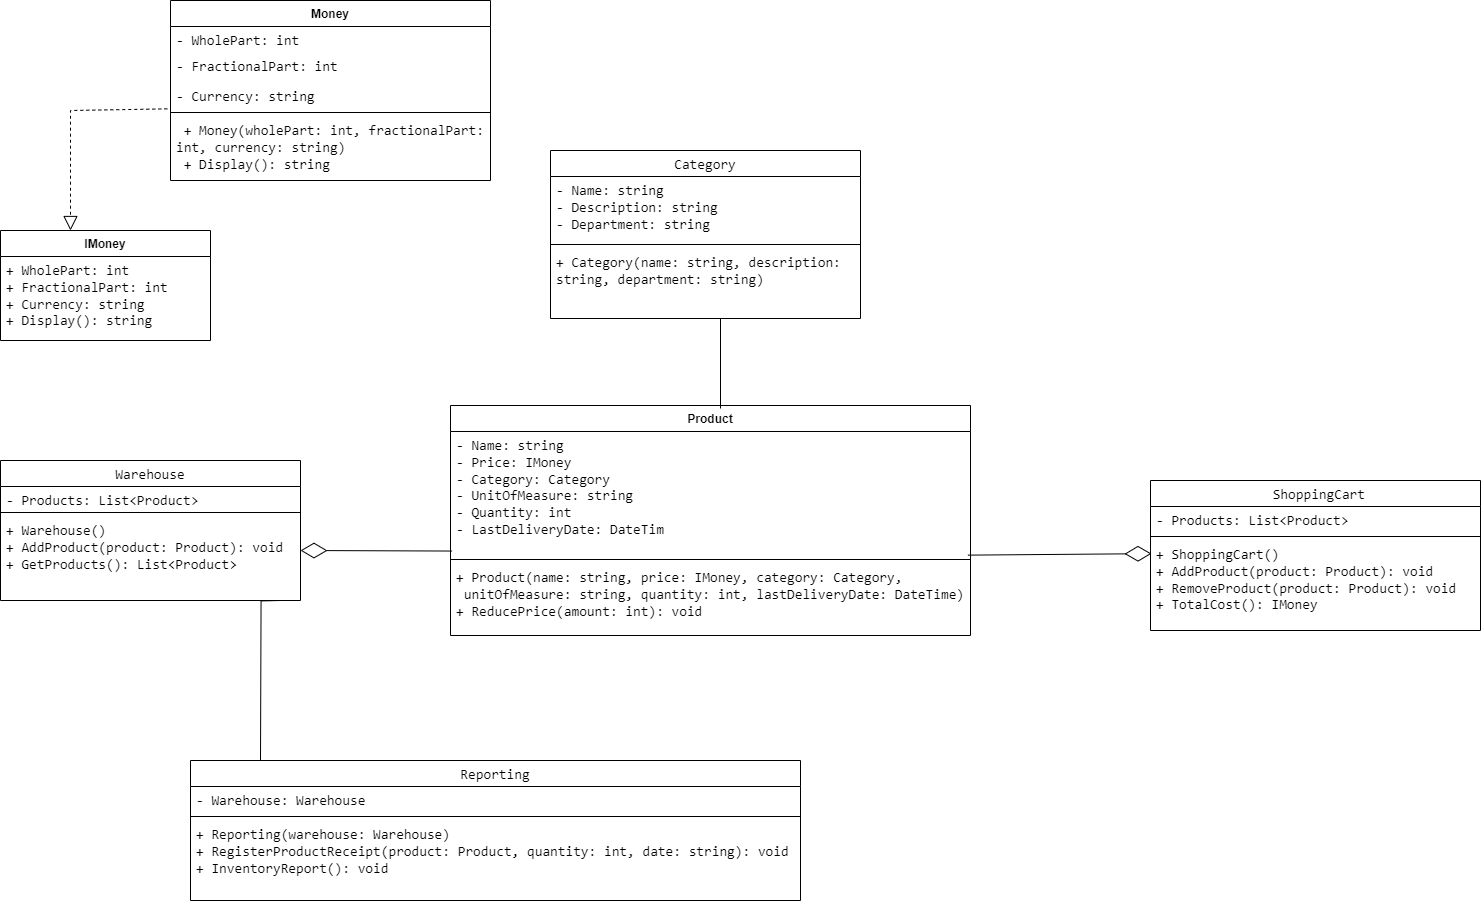

The diagram above was exported from draw.io. Its source (the exported page's mxGraphModel, read from the mxfile embedded in the PNG):
<mxGraphModel dx="2333" dy="1256" grid="1" gridSize="10" guides="1" tooltips="1" connect="1" arrows="1" fold="1" page="1" pageScale="1" pageWidth="850" pageHeight="1100" background="none" math="0" shadow="0">
  <root>
    <mxCell id="0" />
    <mxCell id="1" parent="0" />
    <mxCell id="_ugXEFYrK6a-2CalBuGM-2" value="Money" style="swimlane;fontStyle=1;align=center;verticalAlign=top;childLayout=stackLayout;horizontal=1;startSize=26;horizontalStack=0;resizeParent=1;resizeParentMax=0;resizeLast=0;collapsible=1;marginBottom=0;whiteSpace=wrap;html=1;" parent="1" vertex="1">
      <mxGeometry x="310" y="10" width="320" height="180" as="geometry" />
    </mxCell>
    <mxCell id="_ugXEFYrK6a-2CalBuGM-3" value="&lt;span style=&quot;font-family: &amp;quot;Söhne Mono&amp;quot;, Monaco, &amp;quot;Andale Mono&amp;quot;, &amp;quot;Ubuntu Mono&amp;quot;, monospace; font-size: 14px; white-space: pre;&quot;&gt;- WholePart: int&lt;span style=&quot;background-color: rgb(13, 13, 13);&quot;&gt;&lt;br&gt;&lt;font color=&quot;#ffffff&quot;&gt;&lt;br&gt;&lt;/font&gt;&lt;/span&gt;&lt;/span&gt;" style="text;strokeColor=none;fillColor=none;align=left;verticalAlign=top;spacingLeft=4;spacingRight=4;overflow=hidden;rotatable=0;points=[[0,0.5],[1,0.5]];portConstraint=eastwest;whiteSpace=wrap;html=1;" parent="_ugXEFYrK6a-2CalBuGM-2" vertex="1">
      <mxGeometry y="26" width="320" height="26" as="geometry" />
    </mxCell>
    <mxCell id="_ugXEFYrK6a-2CalBuGM-6" value="&lt;span style=&quot;font-family: &amp;quot;Söhne Mono&amp;quot;, Monaco, &amp;quot;Andale Mono&amp;quot;, &amp;quot;Ubuntu Mono&amp;quot;, monospace; font-size: 14px; white-space: pre;&quot;&gt;- FractionalPart: int&lt;br&gt;&lt;span style=&quot;color: rgb(255, 255, 255); background-color: rgb(13, 13, 13);&quot;&gt;&lt;br&gt;&lt;/span&gt;&lt;/span&gt;" style="text;strokeColor=none;fillColor=none;align=left;verticalAlign=top;spacingLeft=4;spacingRight=4;overflow=hidden;rotatable=0;points=[[0,0.5],[1,0.5]];portConstraint=eastwest;whiteSpace=wrap;html=1;" parent="_ugXEFYrK6a-2CalBuGM-2" vertex="1">
      <mxGeometry y="52" width="320" height="30" as="geometry" />
    </mxCell>
    <mxCell id="_ugXEFYrK6a-2CalBuGM-7" value="&lt;span style=&quot;font-family: &amp;quot;Söhne Mono&amp;quot;, Monaco, &amp;quot;Andale Mono&amp;quot;, &amp;quot;Ubuntu Mono&amp;quot;, monospace; font-size: 14px; white-space: pre;&quot;&gt;- Currency: strin&lt;/span&gt;&lt;span style=&quot;font-family: &amp;quot;Söhne Mono&amp;quot;, Monaco, &amp;quot;Andale Mono&amp;quot;, &amp;quot;Ubuntu Mono&amp;quot;, monospace; font-size: 14px; white-space: pre;&quot;&gt;g&lt;/span&gt;" style="text;strokeColor=none;fillColor=none;align=left;verticalAlign=top;spacingLeft=4;spacingRight=4;overflow=hidden;rotatable=0;points=[[0,0.5],[1,0.5]];portConstraint=eastwest;whiteSpace=wrap;html=1;" parent="_ugXEFYrK6a-2CalBuGM-2" vertex="1">
      <mxGeometry y="82" width="320" height="26" as="geometry" />
    </mxCell>
    <mxCell id="_ugXEFYrK6a-2CalBuGM-8" value="" style="line;strokeWidth=1;fillColor=none;align=left;verticalAlign=middle;spacingTop=-1;spacingLeft=3;spacingRight=3;rotatable=0;labelPosition=right;points=[];portConstraint=eastwest;strokeColor=inherit;" parent="_ugXEFYrK6a-2CalBuGM-2" vertex="1">
      <mxGeometry y="108" width="320" height="8" as="geometry" />
    </mxCell>
    <mxCell id="_ugXEFYrK6a-2CalBuGM-5" value="&lt;span style=&quot;font-family: &amp;quot;Söhne Mono&amp;quot;, Monaco, &amp;quot;Andale Mono&amp;quot;, &amp;quot;Ubuntu Mono&amp;quot;, monospace; font-size: 14px; white-space: pre;&quot;&gt; + Money(wholePart: int, fractionalPart: &lt;/span&gt;&lt;div&gt;&lt;span style=&quot;font-family: &amp;quot;Söhne Mono&amp;quot;, Monaco, &amp;quot;Andale Mono&amp;quot;, &amp;quot;Ubuntu Mono&amp;quot;, monospace; font-size: 14px; white-space: pre;&quot;&gt;int, currency: string)&lt;br&gt; + Display(): string&lt;/span&gt;&lt;/div&gt;" style="text;strokeColor=none;fillColor=none;align=left;verticalAlign=top;spacingLeft=4;spacingRight=4;overflow=hidden;rotatable=0;points=[[0,0.5],[1,0.5]];portConstraint=eastwest;whiteSpace=wrap;html=1;" parent="_ugXEFYrK6a-2CalBuGM-2" vertex="1">
      <mxGeometry y="116" width="320" height="64" as="geometry" />
    </mxCell>
    <mxCell id="_ugXEFYrK6a-2CalBuGM-9" value="&lt;span style=&quot;font-family: &amp;quot;Söhne Mono&amp;quot;, Monaco, &amp;quot;Andale Mono&amp;quot;, &amp;quot;Ubuntu Mono&amp;quot;, monospace; font-size: 14px; font-weight: 400; text-align: left; white-space: pre;&quot;&gt;Category&lt;/span&gt;" style="swimlane;fontStyle=1;align=center;verticalAlign=top;childLayout=stackLayout;horizontal=1;startSize=26;horizontalStack=0;resizeParent=1;resizeParentMax=0;resizeLast=0;collapsible=1;marginBottom=0;whiteSpace=wrap;html=1;" parent="1" vertex="1">
      <mxGeometry x="690" y="160" width="310" height="168" as="geometry" />
    </mxCell>
    <mxCell id="_ugXEFYrK6a-2CalBuGM-10" value="&lt;span style=&quot;font-family: &amp;quot;Söhne Mono&amp;quot;, Monaco, &amp;quot;Andale Mono&amp;quot;, &amp;quot;Ubuntu Mono&amp;quot;, monospace; font-size: 14px; white-space: pre;&quot;&gt;- Name: string&lt;br&gt;- Description: string&lt;br&gt;- Department: string&lt;/span&gt;" style="text;strokeColor=none;fillColor=none;align=left;verticalAlign=top;spacingLeft=4;spacingRight=4;overflow=hidden;rotatable=0;points=[[0,0.5],[1,0.5]];portConstraint=eastwest;whiteSpace=wrap;html=1;" parent="_ugXEFYrK6a-2CalBuGM-9" vertex="1">
      <mxGeometry y="26" width="310" height="64" as="geometry" />
    </mxCell>
    <mxCell id="_ugXEFYrK6a-2CalBuGM-11" value="" style="line;strokeWidth=1;fillColor=none;align=left;verticalAlign=middle;spacingTop=-1;spacingLeft=3;spacingRight=3;rotatable=0;labelPosition=right;points=[];portConstraint=eastwest;strokeColor=inherit;" parent="_ugXEFYrK6a-2CalBuGM-9" vertex="1">
      <mxGeometry y="90" width="310" height="8" as="geometry" />
    </mxCell>
    <mxCell id="_ugXEFYrK6a-2CalBuGM-12" value="&lt;span style=&quot;font-family: &amp;quot;Söhne Mono&amp;quot;, Monaco, &amp;quot;Andale Mono&amp;quot;, &amp;quot;Ubuntu Mono&amp;quot;, monospace; font-size: 14px; white-space: pre;&quot;&gt;+ Category(name: string, description: &lt;/span&gt;&lt;div&gt;&lt;span style=&quot;font-family: &amp;quot;Söhne Mono&amp;quot;, Monaco, &amp;quot;Andale Mono&amp;quot;, &amp;quot;Ubuntu Mono&amp;quot;, monospace; font-size: 14px; white-space: pre;&quot;&gt;string, department: string)&lt;br&gt;&lt;br&gt;&lt;/span&gt;&lt;/div&gt;" style="text;strokeColor=none;fillColor=none;align=left;verticalAlign=top;spacingLeft=4;spacingRight=4;overflow=hidden;rotatable=0;points=[[0,0.5],[1,0.5]];portConstraint=eastwest;whiteSpace=wrap;html=1;" parent="_ugXEFYrK6a-2CalBuGM-9" vertex="1">
      <mxGeometry y="98" width="310" height="70" as="geometry" />
    </mxCell>
    <mxCell id="_ugXEFYrK6a-2CalBuGM-14" value="IMoney" style="swimlane;fontStyle=1;align=center;verticalAlign=top;childLayout=stackLayout;horizontal=1;startSize=26;horizontalStack=0;resizeParent=1;resizeParentMax=0;resizeLast=0;collapsible=1;marginBottom=0;whiteSpace=wrap;html=1;" parent="1" vertex="1">
      <mxGeometry x="140" y="240" width="210" height="110" as="geometry" />
    </mxCell>
    <mxCell id="_ugXEFYrK6a-2CalBuGM-17" value="&lt;span style=&quot;font-family: &amp;quot;Söhne Mono&amp;quot;, Monaco, &amp;quot;Andale Mono&amp;quot;, &amp;quot;Ubuntu Mono&amp;quot;, monospace; font-size: 14px; white-space: pre;&quot;&gt;+ WholePart: int&lt;br&gt;+ FractionalPart: int&lt;br&gt;+ Currency: string&lt;br&gt;+ Display(): string&lt;/span&gt;" style="text;strokeColor=none;fillColor=none;align=left;verticalAlign=top;spacingLeft=4;spacingRight=4;overflow=hidden;rotatable=0;points=[[0,0.5],[1,0.5]];portConstraint=eastwest;whiteSpace=wrap;html=1;" parent="_ugXEFYrK6a-2CalBuGM-14" vertex="1">
      <mxGeometry y="26" width="210" height="84" as="geometry" />
    </mxCell>
    <mxCell id="_ugXEFYrK6a-2CalBuGM-18" value="Product" style="swimlane;fontStyle=1;align=center;verticalAlign=top;childLayout=stackLayout;horizontal=1;startSize=26;horizontalStack=0;resizeParent=1;resizeParentMax=0;resizeLast=0;collapsible=1;marginBottom=0;whiteSpace=wrap;html=1;" parent="1" vertex="1">
      <mxGeometry x="590" y="415" width="520" height="230" as="geometry" />
    </mxCell>
    <mxCell id="_ugXEFYrK6a-2CalBuGM-19" value="&lt;span style=&quot;font-family: &amp;quot;Söhne Mono&amp;quot;, Monaco, &amp;quot;Andale Mono&amp;quot;, &amp;quot;Ubuntu Mono&amp;quot;, monospace; font-size: 14px; white-space: pre;&quot;&gt;- Name: string&lt;/span&gt;&lt;div&gt;&lt;span style=&quot;font-family: &amp;quot;Söhne Mono&amp;quot;, Monaco, &amp;quot;Andale Mono&amp;quot;, &amp;quot;Ubuntu Mono&amp;quot;, monospace; font-size: 14px; white-space: pre;&quot;&gt;- Price: IMoney&lt;br&gt;- Category: Category&lt;br&gt;- UnitOfMeasure: string&lt;br&gt;- Quantity: int&lt;/span&gt;&lt;/div&gt;&lt;div&gt;&lt;span style=&quot;font-family: &amp;quot;Söhne Mono&amp;quot;, Monaco, &amp;quot;Andale Mono&amp;quot;, &amp;quot;Ubuntu Mono&amp;quot;, monospace; font-size: 14px; white-space: pre;&quot;&gt;- &lt;/span&gt;&lt;span style=&quot;font-family: &amp;quot;Söhne Mono&amp;quot;, Monaco, &amp;quot;Andale Mono&amp;quot;, &amp;quot;Ubuntu Mono&amp;quot;, monospace; font-size: 14px; white-space: pre;&quot;&gt;LastDeliveryDate&lt;/span&gt;&lt;span style=&quot;font-family: &amp;quot;Söhne Mono&amp;quot;, Monaco, &amp;quot;Andale Mono&amp;quot;, &amp;quot;Ubuntu Mono&amp;quot;, monospace; font-size: 14px; white-space: pre;&quot;&gt;: DateTim&lt;/span&gt;&lt;span style=&quot;font-family: &amp;quot;Söhne Mono&amp;quot;, Monaco, &amp;quot;Andale Mono&amp;quot;, &amp;quot;Ubuntu Mono&amp;quot;, monospace; font-size: 14px; white-space: pre;&quot;&gt;&lt;br&gt;&lt;/span&gt;&lt;/div&gt;" style="text;strokeColor=none;fillColor=none;align=left;verticalAlign=top;spacingLeft=4;spacingRight=4;overflow=hidden;rotatable=0;points=[[0,0.5],[1,0.5]];portConstraint=eastwest;whiteSpace=wrap;html=1;" parent="_ugXEFYrK6a-2CalBuGM-18" vertex="1">
      <mxGeometry y="26" width="520" height="124" as="geometry" />
    </mxCell>
    <mxCell id="_ugXEFYrK6a-2CalBuGM-20" value="" style="line;strokeWidth=1;fillColor=none;align=left;verticalAlign=middle;spacingTop=-1;spacingLeft=3;spacingRight=3;rotatable=0;labelPosition=right;points=[];portConstraint=eastwest;strokeColor=inherit;" parent="_ugXEFYrK6a-2CalBuGM-18" vertex="1">
      <mxGeometry y="150" width="520" height="8" as="geometry" />
    </mxCell>
    <mxCell id="_ugXEFYrK6a-2CalBuGM-21" value="&lt;span style=&quot;font-family: &amp;quot;Söhne Mono&amp;quot;, Monaco, &amp;quot;Andale Mono&amp;quot;, &amp;quot;Ubuntu Mono&amp;quot;, monospace; font-size: 14px; white-space: pre;&quot;&gt;+ Product(name: string, price: IMoney, category: Category,&lt;/span&gt;&lt;div&gt;&lt;span style=&quot;font-family: &amp;quot;Söhne Mono&amp;quot;, Monaco, &amp;quot;Andale Mono&amp;quot;, &amp;quot;Ubuntu Mono&amp;quot;, monospace; font-size: 14px; white-space: pre;&quot;&gt; unitOfMeasure: string, quantity: int, lastDeliveryDate: DateTime)&lt;br&gt;+ ReducePrice(amount: int): void&lt;/span&gt;&lt;/div&gt;" style="text;strokeColor=none;fillColor=none;align=left;verticalAlign=top;spacingLeft=4;spacingRight=4;overflow=hidden;rotatable=0;points=[[0,0.5],[1,0.5]];portConstraint=eastwest;whiteSpace=wrap;html=1;" parent="_ugXEFYrK6a-2CalBuGM-18" vertex="1">
      <mxGeometry y="158" width="520" height="72" as="geometry" />
    </mxCell>
    <mxCell id="_ugXEFYrK6a-2CalBuGM-23" value="&lt;span style=&quot;font-family: &amp;quot;Söhne Mono&amp;quot;, Monaco, &amp;quot;Andale Mono&amp;quot;, &amp;quot;Ubuntu Mono&amp;quot;, monospace; font-size: 14px; font-weight: 400; text-align: left; white-space: pre;&quot;&gt;Warehouse&lt;/span&gt;" style="swimlane;fontStyle=1;align=center;verticalAlign=top;childLayout=stackLayout;horizontal=1;startSize=26;horizontalStack=0;resizeParent=1;resizeParentMax=0;resizeLast=0;collapsible=1;marginBottom=0;whiteSpace=wrap;html=1;" parent="1" vertex="1">
      <mxGeometry x="140" y="470" width="300" height="140" as="geometry" />
    </mxCell>
    <mxCell id="_ugXEFYrK6a-2CalBuGM-24" value="&lt;span style=&quot;font-family: &amp;quot;Söhne Mono&amp;quot;, Monaco, &amp;quot;Andale Mono&amp;quot;, &amp;quot;Ubuntu Mono&amp;quot;, monospace; font-size: 14px; white-space: pre;&quot;&gt;- Products: List&amp;lt;Product&amp;gt;&lt;/span&gt;" style="text;strokeColor=none;fillColor=none;align=left;verticalAlign=top;spacingLeft=4;spacingRight=4;overflow=hidden;rotatable=0;points=[[0,0.5],[1,0.5]];portConstraint=eastwest;whiteSpace=wrap;html=1;" parent="_ugXEFYrK6a-2CalBuGM-23" vertex="1">
      <mxGeometry y="26" width="300" height="22" as="geometry" />
    </mxCell>
    <mxCell id="_ugXEFYrK6a-2CalBuGM-25" value="" style="line;strokeWidth=1;fillColor=none;align=left;verticalAlign=middle;spacingTop=-1;spacingLeft=3;spacingRight=3;rotatable=0;labelPosition=right;points=[];portConstraint=eastwest;strokeColor=inherit;" parent="_ugXEFYrK6a-2CalBuGM-23" vertex="1">
      <mxGeometry y="48" width="300" height="8" as="geometry" />
    </mxCell>
    <mxCell id="_ugXEFYrK6a-2CalBuGM-26" value="&lt;span style=&quot;font-family: &amp;quot;Söhne Mono&amp;quot;, Monaco, &amp;quot;Andale Mono&amp;quot;, &amp;quot;Ubuntu Mono&amp;quot;, monospace; font-size: 14px; white-space: pre;&quot;&gt;+ Warehouse()&lt;br&gt;+ AddProduct(product: Product): void&lt;br&gt;+ GetProducts(): List&amp;lt;Product&amp;gt;&lt;/span&gt;" style="text;strokeColor=none;fillColor=none;align=left;verticalAlign=top;spacingLeft=4;spacingRight=4;overflow=hidden;rotatable=0;points=[[0,0.5],[1,0.5]];portConstraint=eastwest;whiteSpace=wrap;html=1;" parent="_ugXEFYrK6a-2CalBuGM-23" vertex="1">
      <mxGeometry y="56" width="300" height="84" as="geometry" />
    </mxCell>
    <mxCell id="_ugXEFYrK6a-2CalBuGM-27" value="&lt;span style=&quot;font-family: &amp;quot;Söhne Mono&amp;quot;, Monaco, &amp;quot;Andale Mono&amp;quot;, &amp;quot;Ubuntu Mono&amp;quot;, monospace; font-size: 14px; font-weight: 400; text-align: left; white-space: pre;&quot;&gt; ShoppingCart&lt;/span&gt;" style="swimlane;fontStyle=1;align=center;verticalAlign=top;childLayout=stackLayout;horizontal=1;startSize=26;horizontalStack=0;resizeParent=1;resizeParentMax=0;resizeLast=0;collapsible=1;marginBottom=0;whiteSpace=wrap;html=1;" parent="1" vertex="1">
      <mxGeometry x="1290" y="490" width="330" height="150" as="geometry" />
    </mxCell>
    <mxCell id="_ugXEFYrK6a-2CalBuGM-28" value="&lt;span style=&quot;font-family: &amp;quot;Söhne Mono&amp;quot;, Monaco, &amp;quot;Andale Mono&amp;quot;, &amp;quot;Ubuntu Mono&amp;quot;, monospace; font-size: 14px; white-space: pre;&quot;&gt;- Products: List&amp;lt;Product&amp;gt;&lt;/span&gt;" style="text;strokeColor=none;fillColor=none;align=left;verticalAlign=top;spacingLeft=4;spacingRight=4;overflow=hidden;rotatable=0;points=[[0,0.5],[1,0.5]];portConstraint=eastwest;whiteSpace=wrap;html=1;" parent="_ugXEFYrK6a-2CalBuGM-27" vertex="1">
      <mxGeometry y="26" width="330" height="26" as="geometry" />
    </mxCell>
    <mxCell id="_ugXEFYrK6a-2CalBuGM-29" value="" style="line;strokeWidth=1;fillColor=none;align=left;verticalAlign=middle;spacingTop=-1;spacingLeft=3;spacingRight=3;rotatable=0;labelPosition=right;points=[];portConstraint=eastwest;strokeColor=inherit;" parent="_ugXEFYrK6a-2CalBuGM-27" vertex="1">
      <mxGeometry y="52" width="330" height="8" as="geometry" />
    </mxCell>
    <mxCell id="_ugXEFYrK6a-2CalBuGM-30" value="&lt;span style=&quot;font-family: &amp;quot;Söhne Mono&amp;quot;, Monaco, &amp;quot;Andale Mono&amp;quot;, &amp;quot;Ubuntu Mono&amp;quot;, monospace; font-size: 14px; white-space: pre;&quot;&gt;+ ShoppingCart()&lt;br&gt;+ AddProduct(product: Product): void&lt;br&gt;+ RemoveProduct(product: Product): void&lt;br&gt;+ TotalCost(): IMoney&lt;/span&gt;" style="text;strokeColor=none;fillColor=none;align=left;verticalAlign=top;spacingLeft=4;spacingRight=4;overflow=hidden;rotatable=0;points=[[0,0.5],[1,0.5]];portConstraint=eastwest;whiteSpace=wrap;html=1;" parent="_ugXEFYrK6a-2CalBuGM-27" vertex="1">
      <mxGeometry y="60" width="330" height="90" as="geometry" />
    </mxCell>
    <mxCell id="_ugXEFYrK6a-2CalBuGM-31" value="&lt;span style=&quot;font-family: &amp;quot;Söhne Mono&amp;quot;, Monaco, &amp;quot;Andale Mono&amp;quot;, &amp;quot;Ubuntu Mono&amp;quot;, monospace; font-size: 14px; font-weight: 400; text-align: left; white-space: pre;&quot;&gt;Reporting&lt;/span&gt;" style="swimlane;fontStyle=1;align=center;verticalAlign=top;childLayout=stackLayout;horizontal=1;startSize=26;horizontalStack=0;resizeParent=1;resizeParentMax=0;resizeLast=0;collapsible=1;marginBottom=0;whiteSpace=wrap;html=1;" parent="1" vertex="1">
      <mxGeometry x="330" y="770" width="610" height="140" as="geometry" />
    </mxCell>
    <mxCell id="_ugXEFYrK6a-2CalBuGM-32" value="&lt;span style=&quot;font-family: &amp;quot;Söhne Mono&amp;quot;, Monaco, &amp;quot;Andale Mono&amp;quot;, &amp;quot;Ubuntu Mono&amp;quot;, monospace; font-size: 14px; white-space: pre;&quot;&gt;- Warehouse: Warehouse&lt;/span&gt;" style="text;strokeColor=none;fillColor=none;align=left;verticalAlign=top;spacingLeft=4;spacingRight=4;overflow=hidden;rotatable=0;points=[[0,0.5],[1,0.5]];portConstraint=eastwest;whiteSpace=wrap;html=1;" parent="_ugXEFYrK6a-2CalBuGM-31" vertex="1">
      <mxGeometry y="26" width="610" height="26" as="geometry" />
    </mxCell>
    <mxCell id="_ugXEFYrK6a-2CalBuGM-33" value="" style="line;strokeWidth=1;fillColor=none;align=left;verticalAlign=middle;spacingTop=-1;spacingLeft=3;spacingRight=3;rotatable=0;labelPosition=right;points=[];portConstraint=eastwest;strokeColor=inherit;" parent="_ugXEFYrK6a-2CalBuGM-31" vertex="1">
      <mxGeometry y="52" width="610" height="8" as="geometry" />
    </mxCell>
    <mxCell id="_ugXEFYrK6a-2CalBuGM-34" value="&lt;span style=&quot;font-family: &amp;quot;Söhne Mono&amp;quot;, Monaco, &amp;quot;Andale Mono&amp;quot;, &amp;quot;Ubuntu Mono&amp;quot;, monospace; font-size: 14px; white-space: pre;&quot;&gt;+ Reporting(warehouse: Warehouse)&lt;br&gt;+ RegisterProductReceipt(product: Product, quantity: int, date: string): void&lt;br&gt;+ InventoryReport(): void&lt;/span&gt;" style="text;strokeColor=none;fillColor=none;align=left;verticalAlign=top;spacingLeft=4;spacingRight=4;overflow=hidden;rotatable=0;points=[[0,0.5],[1,0.5]];portConstraint=eastwest;whiteSpace=wrap;html=1;" parent="_ugXEFYrK6a-2CalBuGM-31" vertex="1">
      <mxGeometry y="60" width="610" height="80" as="geometry" />
    </mxCell>
    <mxCell id="Kvrh1IBBozXc2O1bRp_M-2" value="" style="endArrow=diamondThin;endFill=0;endSize=24;html=1;rounded=0;entryX=0.003;entryY=0.07;entryDx=0;entryDy=0;entryPerimeter=0;exitX=0.995;exitY=0.997;exitDx=0;exitDy=0;exitPerimeter=0;" parent="1" edge="1" source="_ugXEFYrK6a-2CalBuGM-19">
      <mxGeometry width="160" relative="1" as="geometry">
        <mxPoint x="1110" y="566.85" as="sourcePoint" />
        <mxPoint x="1290.9900000000002" y="563.15" as="targetPoint" />
        <Array as="points" />
      </mxGeometry>
    </mxCell>
    <mxCell id="Kvrh1IBBozXc2O1bRp_M-25" value="" style="endArrow=none;html=1;edgeStyle=orthogonalEdgeStyle;rounded=0;" parent="1" edge="1">
      <mxGeometry relative="1" as="geometry">
        <mxPoint x="420" y="610" as="sourcePoint" />
        <mxPoint x="400" y="770" as="targetPoint" />
      </mxGeometry>
    </mxCell>
    <mxCell id="Kvrh1IBBozXc2O1bRp_M-28" value="" style="endArrow=none;html=1;edgeStyle=orthogonalEdgeStyle;rounded=0;" parent="1" edge="1">
      <mxGeometry relative="1" as="geometry">
        <mxPoint x="860" y="328" as="sourcePoint" />
        <mxPoint x="860" y="418" as="targetPoint" />
      </mxGeometry>
    </mxCell>
    <mxCell id="Kvrh1IBBozXc2O1bRp_M-31" value="" style="endArrow=block;dashed=1;endFill=0;endSize=12;html=1;rounded=0;exitX=-0.01;exitY=1.014;exitDx=0;exitDy=0;exitPerimeter=0;" parent="1" source="_ugXEFYrK6a-2CalBuGM-7" edge="1">
      <mxGeometry width="160" relative="1" as="geometry">
        <mxPoint x="210" y="80" as="sourcePoint" />
        <mxPoint x="210" y="240" as="targetPoint" />
        <Array as="points">
          <mxPoint x="210" y="120" />
          <mxPoint x="210" y="160" />
        </Array>
      </mxGeometry>
    </mxCell>
    <mxCell id="Kvrh1IBBozXc2O1bRp_M-33" value="" style="endArrow=diamondThin;endFill=0;endSize=24;html=1;rounded=0;exitX=0.003;exitY=0.964;exitDx=0;exitDy=0;exitPerimeter=0;" parent="1" source="_ugXEFYrK6a-2CalBuGM-19" edge="1">
      <mxGeometry width="160" relative="1" as="geometry">
        <mxPoint x="580" y="560" as="sourcePoint" />
        <mxPoint x="440" y="560" as="targetPoint" />
      </mxGeometry>
    </mxCell>
  </root>
</mxGraphModel>